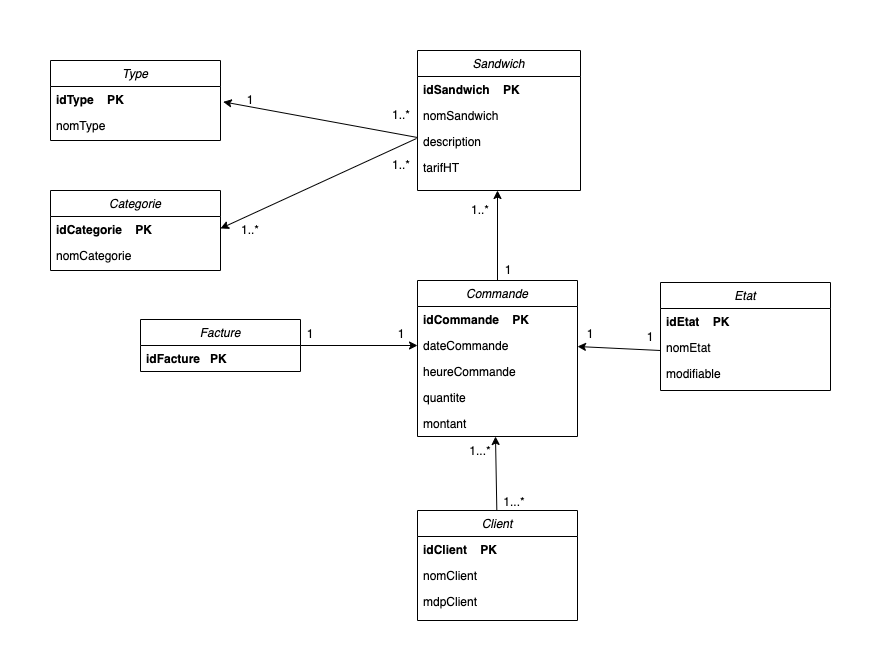

The diagram above was exported from draw.io. Its source (the exported page's mxGraphModel, read from the mxfile embedded in the PNG):
<mxGraphModel dx="946" dy="557" grid="1" gridSize="10" guides="1" tooltips="1" connect="1" arrows="1" fold="1" page="1" pageScale="1" pageWidth="827" pageHeight="1169" math="0" shadow="0">
  <root>
    <mxCell id="WIyWlLk6GJQsqaUBKTNV-0" />
    <mxCell id="WIyWlLk6GJQsqaUBKTNV-1" parent="WIyWlLk6GJQsqaUBKTNV-0" />
    <mxCell id="zkfFHV4jXpPFQw0GAbJ--0" value="Sandwich" style="swimlane;fontStyle=2;align=center;verticalAlign=top;childLayout=stackLayout;horizontal=1;startSize=26;horizontalStack=0;resizeParent=1;resizeLast=0;collapsible=1;marginBottom=0;rounded=0;shadow=0;strokeWidth=1;" parent="WIyWlLk6GJQsqaUBKTNV-1" vertex="1">
      <mxGeometry x="397" y="50" width="163" height="140" as="geometry">
        <mxRectangle x="230" y="140" width="160" height="26" as="alternateBounds" />
      </mxGeometry>
    </mxCell>
    <mxCell id="zkfFHV4jXpPFQw0GAbJ--1" value="idSandwich    PK" style="text;align=left;verticalAlign=top;spacingLeft=4;spacingRight=4;overflow=hidden;rotatable=0;points=[[0,0.5],[1,0.5]];portConstraint=eastwest;fontStyle=1" parent="zkfFHV4jXpPFQw0GAbJ--0" vertex="1">
      <mxGeometry y="26" width="163" height="26" as="geometry" />
    </mxCell>
    <mxCell id="kggTZHOGBpq4HAr5w7y1-25" value="nomSandwich" style="text;align=left;verticalAlign=top;spacingLeft=4;spacingRight=4;overflow=hidden;rotatable=0;points=[[0,0.5],[1,0.5]];portConstraint=eastwest;" parent="zkfFHV4jXpPFQw0GAbJ--0" vertex="1">
      <mxGeometry y="52" width="163" height="26" as="geometry" />
    </mxCell>
    <mxCell id="zkfFHV4jXpPFQw0GAbJ--3" value="description" style="text;align=left;verticalAlign=top;spacingLeft=4;spacingRight=4;overflow=hidden;rotatable=0;points=[[0,0.5],[1,0.5]];portConstraint=eastwest;rounded=0;shadow=0;html=0;" parent="zkfFHV4jXpPFQw0GAbJ--0" vertex="1">
      <mxGeometry y="78" width="163" height="26" as="geometry" />
    </mxCell>
    <mxCell id="TGVdHBWko_tN6FjIs16m-0" value="tarifHT" style="text;align=left;verticalAlign=top;spacingLeft=4;spacingRight=4;overflow=hidden;rotatable=0;points=[[0,0.5],[1,0.5]];portConstraint=eastwest;rounded=0;shadow=0;html=0;" parent="zkfFHV4jXpPFQw0GAbJ--0" vertex="1">
      <mxGeometry y="104" width="163" height="26" as="geometry" />
    </mxCell>
    <mxCell id="TGVdHBWko_tN6FjIs16m-1" value="Categorie" style="swimlane;fontStyle=2;align=center;verticalAlign=top;childLayout=stackLayout;horizontal=1;startSize=26;horizontalStack=0;resizeParent=1;resizeLast=0;collapsible=1;marginBottom=0;rounded=0;shadow=0;strokeWidth=1;" parent="WIyWlLk6GJQsqaUBKTNV-1" vertex="1">
      <mxGeometry x="30" y="190" width="170" height="80" as="geometry">
        <mxRectangle x="230" y="140" width="160" height="26" as="alternateBounds" />
      </mxGeometry>
    </mxCell>
    <mxCell id="TGVdHBWko_tN6FjIs16m-3" value="idCategorie    PK" style="text;align=left;verticalAlign=top;spacingLeft=4;spacingRight=4;overflow=hidden;rotatable=0;points=[[0,0.5],[1,0.5]];portConstraint=eastwest;rounded=0;shadow=0;html=0;fontStyle=1" parent="TGVdHBWko_tN6FjIs16m-1" vertex="1">
      <mxGeometry y="26" width="170" height="26" as="geometry" />
    </mxCell>
    <mxCell id="TGVdHBWko_tN6FjIs16m-4" value="nomCategorie" style="text;align=left;verticalAlign=top;spacingLeft=4;spacingRight=4;overflow=hidden;rotatable=0;points=[[0,0.5],[1,0.5]];portConstraint=eastwest;rounded=0;shadow=0;html=0;" parent="TGVdHBWko_tN6FjIs16m-1" vertex="1">
      <mxGeometry y="52" width="170" height="26" as="geometry" />
    </mxCell>
    <mxCell id="TGVdHBWko_tN6FjIs16m-8" value="Type" style="swimlane;fontStyle=2;align=center;verticalAlign=top;childLayout=stackLayout;horizontal=1;startSize=26;horizontalStack=0;resizeParent=1;resizeLast=0;collapsible=1;marginBottom=0;rounded=0;shadow=0;strokeWidth=1;" parent="WIyWlLk6GJQsqaUBKTNV-1" vertex="1">
      <mxGeometry x="30" y="60" width="170" height="80" as="geometry">
        <mxRectangle x="230" y="140" width="160" height="26" as="alternateBounds" />
      </mxGeometry>
    </mxCell>
    <mxCell id="TGVdHBWko_tN6FjIs16m-9" value="idType    PK" style="text;align=left;verticalAlign=top;spacingLeft=4;spacingRight=4;overflow=hidden;rotatable=0;points=[[0,0.5],[1,0.5]];portConstraint=eastwest;rounded=0;shadow=0;html=0;fontStyle=1" parent="TGVdHBWko_tN6FjIs16m-8" vertex="1">
      <mxGeometry y="26" width="170" height="26" as="geometry" />
    </mxCell>
    <mxCell id="TGVdHBWko_tN6FjIs16m-10" value="nomType" style="text;align=left;verticalAlign=top;spacingLeft=4;spacingRight=4;overflow=hidden;rotatable=0;points=[[0,0.5],[1,0.5]];portConstraint=eastwest;rounded=0;shadow=0;html=0;" parent="TGVdHBWko_tN6FjIs16m-8" vertex="1">
      <mxGeometry y="52" width="170" height="26" as="geometry" />
    </mxCell>
    <mxCell id="kggTZHOGBpq4HAr5w7y1-4" value="" style="endArrow=classic;html=1;rounded=0;entryX=1.016;entryY=-0.256;entryDx=0;entryDy=0;entryPerimeter=0;exitX=0;exitY=0.5;exitDx=0;exitDy=0;" parent="WIyWlLk6GJQsqaUBKTNV-1" edge="1">
      <mxGeometry width="50" height="50" relative="1" as="geometry">
        <mxPoint x="397" y="137" as="sourcePoint" />
        <mxPoint x="202.72000000000003" y="101.34399999999994" as="targetPoint" />
      </mxGeometry>
    </mxCell>
    <mxCell id="kggTZHOGBpq4HAr5w7y1-5" value="" style="endArrow=classic;html=1;rounded=0;entryX=1;entryY=-0.077;entryDx=0;entryDy=0;entryPerimeter=0;exitX=0.75;exitY=0;exitDx=0;exitDy=0;" parent="WIyWlLk6GJQsqaUBKTNV-1" edge="1">
      <mxGeometry width="50" height="50" relative="1" as="geometry">
        <mxPoint x="396" y="138" as="sourcePoint" />
        <mxPoint x="200" y="227.99800000000005" as="targetPoint" />
      </mxGeometry>
    </mxCell>
    <mxCell id="kggTZHOGBpq4HAr5w7y1-6" value="1..*" style="text;html=1;strokeColor=none;fillColor=none;align=center;verticalAlign=middle;whiteSpace=wrap;rounded=0;" parent="WIyWlLk6GJQsqaUBKTNV-1" vertex="1">
      <mxGeometry x="351" y="100" width="60" height="30" as="geometry" />
    </mxCell>
    <mxCell id="kggTZHOGBpq4HAr5w7y1-7" value="1" style="text;html=1;strokeColor=none;fillColor=none;align=center;verticalAlign=middle;whiteSpace=wrap;rounded=0;" parent="WIyWlLk6GJQsqaUBKTNV-1" vertex="1">
      <mxGeometry x="200" y="85" width="60" height="30" as="geometry" />
    </mxCell>
    <mxCell id="kggTZHOGBpq4HAr5w7y1-8" value="1..*" style="text;html=1;strokeColor=none;fillColor=none;align=center;verticalAlign=middle;whiteSpace=wrap;rounded=0;" parent="WIyWlLk6GJQsqaUBKTNV-1" vertex="1">
      <mxGeometry x="200" y="215" width="60" height="30" as="geometry" />
    </mxCell>
    <mxCell id="kggTZHOGBpq4HAr5w7y1-9" value="1..*" style="text;html=1;strokeColor=none;fillColor=none;align=center;verticalAlign=middle;whiteSpace=wrap;rounded=0;" parent="WIyWlLk6GJQsqaUBKTNV-1" vertex="1">
      <mxGeometry x="351" y="150" width="60" height="30" as="geometry" />
    </mxCell>
    <mxCell id="kggTZHOGBpq4HAr5w7y1-11" value="Commande" style="swimlane;fontStyle=2;align=center;verticalAlign=top;childLayout=stackLayout;horizontal=1;startSize=26;horizontalStack=0;resizeParent=1;resizeLast=0;collapsible=1;marginBottom=0;rounded=0;shadow=0;strokeWidth=1;" parent="WIyWlLk6GJQsqaUBKTNV-1" vertex="1">
      <mxGeometry x="397" y="280" width="160" height="156" as="geometry">
        <mxRectangle x="230" y="140" width="160" height="26" as="alternateBounds" />
      </mxGeometry>
    </mxCell>
    <mxCell id="kggTZHOGBpq4HAr5w7y1-12" value="idCommande    PK" style="text;align=left;verticalAlign=top;spacingLeft=4;spacingRight=4;overflow=hidden;rotatable=0;points=[[0,0.5],[1,0.5]];portConstraint=eastwest;fontStyle=1" parent="kggTZHOGBpq4HAr5w7y1-11" vertex="1">
      <mxGeometry y="26" width="160" height="26" as="geometry" />
    </mxCell>
    <mxCell id="kggTZHOGBpq4HAr5w7y1-24" value="dateCommande" style="text;align=left;verticalAlign=top;spacingLeft=4;spacingRight=4;overflow=hidden;rotatable=0;points=[[0,0.5],[1,0.5]];portConstraint=eastwest;" parent="kggTZHOGBpq4HAr5w7y1-11" vertex="1">
      <mxGeometry y="52" width="160" height="26" as="geometry" />
    </mxCell>
    <mxCell id="kggTZHOGBpq4HAr5w7y1-28" value="heureCommande" style="text;align=left;verticalAlign=top;spacingLeft=4;spacingRight=4;overflow=hidden;rotatable=0;points=[[0,0.5],[1,0.5]];portConstraint=eastwest;" parent="kggTZHOGBpq4HAr5w7y1-11" vertex="1">
      <mxGeometry y="78" width="160" height="26" as="geometry" />
    </mxCell>
    <mxCell id="kggTZHOGBpq4HAr5w7y1-27" value="quantite" style="text;align=left;verticalAlign=top;spacingLeft=4;spacingRight=4;overflow=hidden;rotatable=0;points=[[0,0.5],[1,0.5]];portConstraint=eastwest;" parent="kggTZHOGBpq4HAr5w7y1-11" vertex="1">
      <mxGeometry y="104" width="160" height="26" as="geometry" />
    </mxCell>
    <mxCell id="_EwxXOBAQowZUqPknQ4u-0" value="montant" style="text;align=left;verticalAlign=top;spacingLeft=4;spacingRight=4;overflow=hidden;rotatable=0;points=[[0,0.5],[1,0.5]];portConstraint=eastwest;" parent="kggTZHOGBpq4HAr5w7y1-11" vertex="1">
      <mxGeometry y="130" width="160" height="26" as="geometry" />
    </mxCell>
    <mxCell id="kggTZHOGBpq4HAr5w7y1-18" value="1..*" style="text;html=1;strokeColor=none;fillColor=none;align=center;verticalAlign=middle;whiteSpace=wrap;rounded=0;" parent="WIyWlLk6GJQsqaUBKTNV-1" vertex="1">
      <mxGeometry x="430" y="195" width="60" height="30" as="geometry" />
    </mxCell>
    <mxCell id="kggTZHOGBpq4HAr5w7y1-19" value="1" style="text;html=1;strokeColor=none;fillColor=none;align=center;verticalAlign=middle;whiteSpace=wrap;rounded=0;" parent="WIyWlLk6GJQsqaUBKTNV-1" vertex="1">
      <mxGeometry x="458" y="255" width="60" height="30" as="geometry" />
    </mxCell>
    <mxCell id="kggTZHOGBpq4HAr5w7y1-20" value="Etat" style="swimlane;fontStyle=2;align=center;verticalAlign=top;childLayout=stackLayout;horizontal=1;startSize=26;horizontalStack=0;resizeParent=1;resizeLast=0;collapsible=1;marginBottom=0;rounded=0;shadow=0;strokeWidth=1;" parent="WIyWlLk6GJQsqaUBKTNV-1" vertex="1">
      <mxGeometry x="640" y="282" width="170" height="108" as="geometry">
        <mxRectangle x="230" y="140" width="160" height="26" as="alternateBounds" />
      </mxGeometry>
    </mxCell>
    <mxCell id="kggTZHOGBpq4HAr5w7y1-21" value="idEtat    PK" style="text;align=left;verticalAlign=top;spacingLeft=4;spacingRight=4;overflow=hidden;rotatable=0;points=[[0,0.5],[1,0.5]];portConstraint=eastwest;rounded=0;shadow=0;html=0;fontStyle=1" parent="kggTZHOGBpq4HAr5w7y1-20" vertex="1">
      <mxGeometry y="26" width="170" height="26" as="geometry" />
    </mxCell>
    <mxCell id="kggTZHOGBpq4HAr5w7y1-22" value="nomEtat" style="text;align=left;verticalAlign=top;spacingLeft=4;spacingRight=4;overflow=hidden;rotatable=0;points=[[0,0.5],[1,0.5]];portConstraint=eastwest;rounded=0;shadow=0;html=0;" parent="kggTZHOGBpq4HAr5w7y1-20" vertex="1">
      <mxGeometry y="52" width="170" height="26" as="geometry" />
    </mxCell>
    <mxCell id="kggTZHOGBpq4HAr5w7y1-37" value="" style="endArrow=classic;html=1;rounded=0;entryX=1;entryY=0.5;entryDx=0;entryDy=0;" parent="kggTZHOGBpq4HAr5w7y1-20" edge="1">
      <mxGeometry width="50" height="50" relative="1" as="geometry">
        <mxPoint y="68" as="sourcePoint" />
        <mxPoint x="-83" y="64" as="targetPoint" />
      </mxGeometry>
    </mxCell>
    <mxCell id="kggTZHOGBpq4HAr5w7y1-23" value="modifiable" style="text;align=left;verticalAlign=top;spacingLeft=4;spacingRight=4;overflow=hidden;rotatable=0;points=[[0,0.5],[1,0.5]];portConstraint=eastwest;rounded=0;shadow=0;html=0;" parent="kggTZHOGBpq4HAr5w7y1-20" vertex="1">
      <mxGeometry y="78" width="170" height="26" as="geometry" />
    </mxCell>
    <mxCell id="kggTZHOGBpq4HAr5w7y1-26" value="" style="endArrow=classic;html=1;rounded=0;" parent="WIyWlLk6GJQsqaUBKTNV-1" edge="1">
      <mxGeometry width="50" height="50" relative="1" as="geometry">
        <mxPoint x="477" y="280" as="sourcePoint" />
        <mxPoint x="477" y="190" as="targetPoint" />
      </mxGeometry>
    </mxCell>
    <mxCell id="kggTZHOGBpq4HAr5w7y1-29" value="Facture" style="swimlane;fontStyle=2;align=center;verticalAlign=top;childLayout=stackLayout;horizontal=1;startSize=26;horizontalStack=0;resizeParent=1;resizeLast=0;collapsible=1;marginBottom=0;rounded=0;shadow=0;strokeWidth=1;" parent="WIyWlLk6GJQsqaUBKTNV-1" vertex="1">
      <mxGeometry x="120" y="319" width="160" height="52" as="geometry">
        <mxRectangle x="230" y="140" width="160" height="26" as="alternateBounds" />
      </mxGeometry>
    </mxCell>
    <mxCell id="kggTZHOGBpq4HAr5w7y1-30" value="idFacture   PK" style="text;align=left;verticalAlign=top;spacingLeft=4;spacingRight=4;overflow=hidden;rotatable=0;points=[[0,0.5],[1,0.5]];portConstraint=eastwest;fontStyle=1" parent="kggTZHOGBpq4HAr5w7y1-29" vertex="1">
      <mxGeometry y="26" width="160" height="26" as="geometry" />
    </mxCell>
    <mxCell id="kggTZHOGBpq4HAr5w7y1-34" value="" style="endArrow=classic;html=1;rounded=0;entryX=0;entryY=0.5;entryDx=0;entryDy=0;exitX=1;exitY=0.5;exitDx=0;exitDy=0;" parent="WIyWlLk6GJQsqaUBKTNV-1" source="kggTZHOGBpq4HAr5w7y1-29" target="kggTZHOGBpq4HAr5w7y1-24" edge="1">
      <mxGeometry width="50" height="50" relative="1" as="geometry">
        <mxPoint x="250" y="375" as="sourcePoint" />
        <mxPoint x="250" y="285" as="targetPoint" />
      </mxGeometry>
    </mxCell>
    <mxCell id="kggTZHOGBpq4HAr5w7y1-35" value="1" style="text;html=1;strokeColor=none;fillColor=none;align=center;verticalAlign=middle;whiteSpace=wrap;rounded=0;" parent="WIyWlLk6GJQsqaUBKTNV-1" vertex="1">
      <mxGeometry x="260" y="319" width="60" height="30" as="geometry" />
    </mxCell>
    <mxCell id="kggTZHOGBpq4HAr5w7y1-36" value="1" style="text;html=1;strokeColor=none;fillColor=none;align=center;verticalAlign=middle;whiteSpace=wrap;rounded=0;" parent="WIyWlLk6GJQsqaUBKTNV-1" vertex="1">
      <mxGeometry x="351" y="319" width="60" height="30" as="geometry" />
    </mxCell>
    <mxCell id="kggTZHOGBpq4HAr5w7y1-38" value="1" style="text;html=1;strokeColor=none;fillColor=none;align=center;verticalAlign=middle;whiteSpace=wrap;rounded=0;" parent="WIyWlLk6GJQsqaUBKTNV-1" vertex="1">
      <mxGeometry x="540" y="319" width="60" height="30" as="geometry" />
    </mxCell>
    <mxCell id="kggTZHOGBpq4HAr5w7y1-39" value="1" style="text;html=1;strokeColor=none;fillColor=none;align=center;verticalAlign=middle;whiteSpace=wrap;rounded=0;" parent="WIyWlLk6GJQsqaUBKTNV-1" vertex="1">
      <mxGeometry x="600" y="322" width="60" height="30" as="geometry" />
    </mxCell>
    <mxCell id="kggTZHOGBpq4HAr5w7y1-40" value="Client" style="swimlane;fontStyle=2;align=center;verticalAlign=top;childLayout=stackLayout;horizontal=1;startSize=26;horizontalStack=0;resizeParent=1;resizeLast=0;collapsible=1;marginBottom=0;rounded=0;shadow=0;strokeWidth=1;" parent="WIyWlLk6GJQsqaUBKTNV-1" vertex="1">
      <mxGeometry x="397" y="510" width="160" height="110" as="geometry">
        <mxRectangle x="230" y="140" width="160" height="26" as="alternateBounds" />
      </mxGeometry>
    </mxCell>
    <mxCell id="kggTZHOGBpq4HAr5w7y1-41" value="idClient    PK" style="text;align=left;verticalAlign=top;spacingLeft=4;spacingRight=4;overflow=hidden;rotatable=0;points=[[0,0.5],[1,0.5]];portConstraint=eastwest;fontStyle=1" parent="kggTZHOGBpq4HAr5w7y1-40" vertex="1">
      <mxGeometry y="26" width="160" height="26" as="geometry" />
    </mxCell>
    <mxCell id="kggTZHOGBpq4HAr5w7y1-42" value="nomClient" style="text;align=left;verticalAlign=top;spacingLeft=4;spacingRight=4;overflow=hidden;rotatable=0;points=[[0,0.5],[1,0.5]];portConstraint=eastwest;" parent="kggTZHOGBpq4HAr5w7y1-40" vertex="1">
      <mxGeometry y="52" width="160" height="26" as="geometry" />
    </mxCell>
    <mxCell id="kggTZHOGBpq4HAr5w7y1-43" value="mdpClient" style="text;align=left;verticalAlign=top;spacingLeft=4;spacingRight=4;overflow=hidden;rotatable=0;points=[[0,0.5],[1,0.5]];portConstraint=eastwest;" parent="kggTZHOGBpq4HAr5w7y1-40" vertex="1">
      <mxGeometry y="78" width="160" height="26" as="geometry" />
    </mxCell>
    <mxCell id="kggTZHOGBpq4HAr5w7y1-45" value="" style="endArrow=classic;html=1;rounded=0;entryX=0.75;entryY=0;entryDx=0;entryDy=0;" parent="WIyWlLk6GJQsqaUBKTNV-1" target="kggTZHOGBpq4HAr5w7y1-47" edge="1">
      <mxGeometry width="50" height="50" relative="1" as="geometry">
        <mxPoint x="476.33" y="510" as="sourcePoint" />
        <mxPoint x="476.33" y="420" as="targetPoint" />
      </mxGeometry>
    </mxCell>
    <mxCell id="kggTZHOGBpq4HAr5w7y1-46" value="1...*" style="text;html=1;strokeColor=none;fillColor=none;align=center;verticalAlign=middle;whiteSpace=wrap;rounded=0;" parent="WIyWlLk6GJQsqaUBKTNV-1" vertex="1">
      <mxGeometry x="464" y="487" width="60" height="30" as="geometry" />
    </mxCell>
    <mxCell id="kggTZHOGBpq4HAr5w7y1-47" value="1...*" style="text;html=1;strokeColor=none;fillColor=none;align=center;verticalAlign=middle;whiteSpace=wrap;rounded=0;" parent="WIyWlLk6GJQsqaUBKTNV-1" vertex="1">
      <mxGeometry x="430" y="436" width="60" height="30" as="geometry" />
    </mxCell>
  </root>
</mxGraphModel>